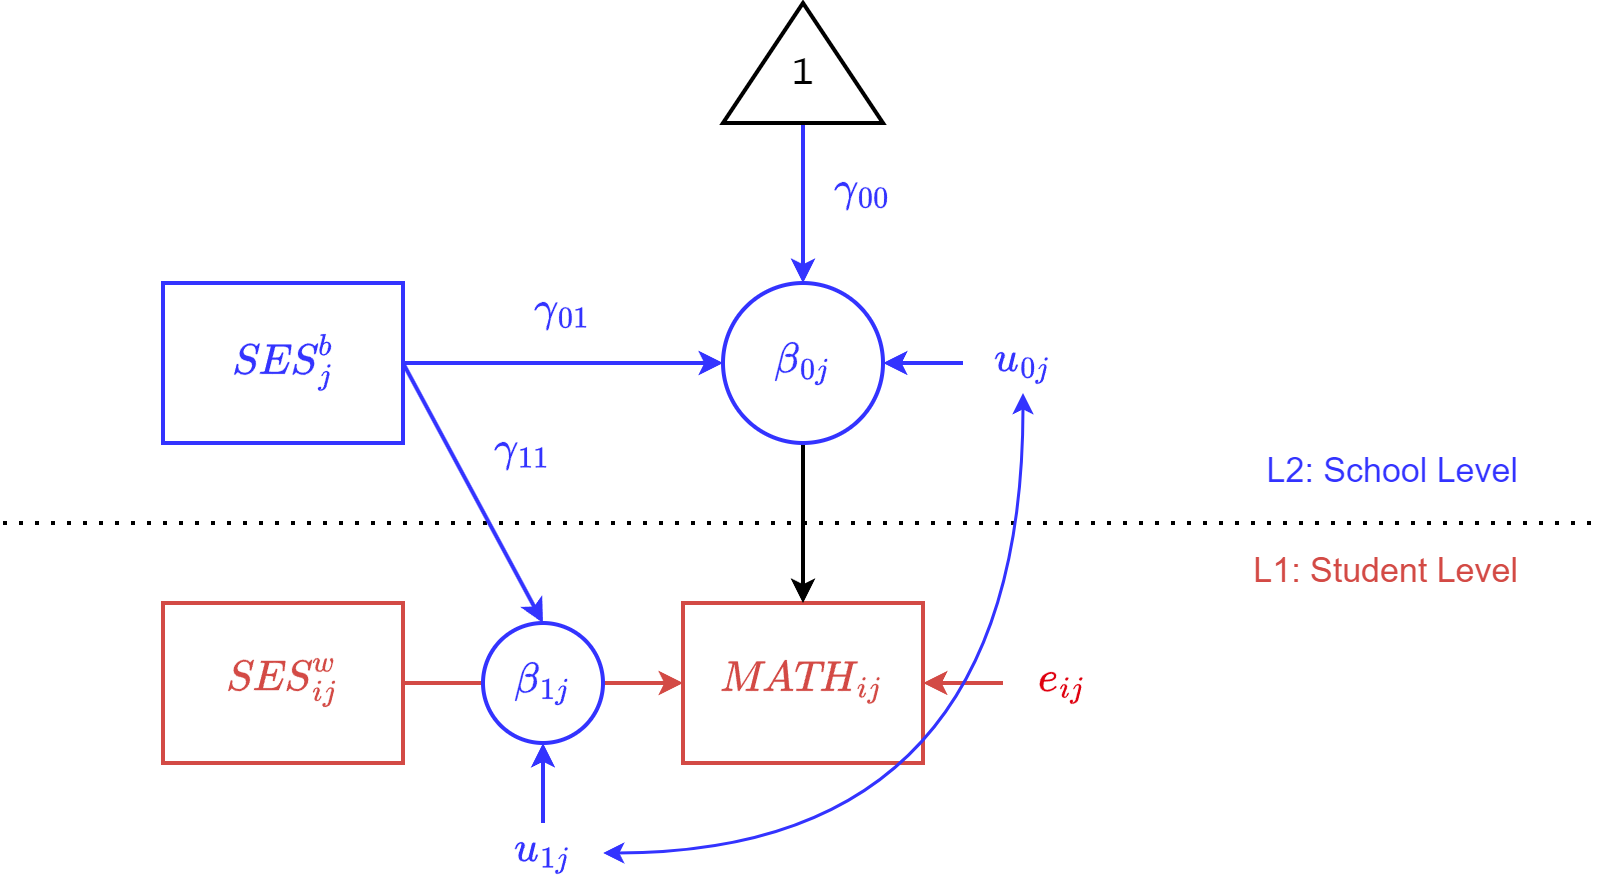

The diagram above was exported from draw.io. Its source (the exported page's mxGraphModel, read from the mxfile embedded in the PNG):
<mxGraphModel dx="984" dy="675" grid="1" gridSize="10" guides="1" tooltips="1" connect="1" arrows="1" fold="1" page="1" pageScale="1" pageWidth="850" pageHeight="1100" math="1" shadow="0">
  <root>
    <mxCell id="tbA_bItzXkEnIss4WAS_-0" />
    <mxCell id="tbA_bItzXkEnIss4WAS_-1" parent="tbA_bItzXkEnIss4WAS_-0" />
    <mxCell id="tbA_bItzXkEnIss4WAS_-2" value="$$\textit{MATH}_{ij}$$" style="rounded=0;whiteSpace=wrap;html=1;fontSize=18;strokeWidth=2;fontFamily=Lucida Console;fontColor=#D34A45;strokeColor=#D34A45;" parent="tbA_bItzXkEnIss4WAS_-1" vertex="1">
      <mxGeometry x="380" y="360" width="120" height="80" as="geometry" />
    </mxCell>
    <mxCell id="tbA_bItzXkEnIss4WAS_-3" value="" style="endArrow=classic;html=1;rounded=0;entryX=1;entryY=0.5;entryDx=0;entryDy=0;strokeWidth=2;strokeColor=#D34A45;exitX=0;exitY=0.5;exitDx=0;exitDy=0;" parent="tbA_bItzXkEnIss4WAS_-1" source="tbA_bItzXkEnIss4WAS_-4" target="tbA_bItzXkEnIss4WAS_-2" edge="1">
      <mxGeometry width="50" height="50" relative="1" as="geometry">
        <mxPoint x="540" y="280" as="sourcePoint" />
        <mxPoint x="280" y="370" as="targetPoint" />
      </mxGeometry>
    </mxCell>
    <mxCell id="tbA_bItzXkEnIss4WAS_-4" value="&lt;font color=&quot;#df000f&quot;&gt;&lt;span style=&quot;background-color: rgb(255, 255, 255);&quot;&gt;$$e_{ij}$$&lt;/span&gt;&lt;/font&gt;" style="text;html=1;align=center;verticalAlign=middle;whiteSpace=wrap;rounded=0;fontSize=18;fontColor=#D34A45;fontFamily=Lucida Console;" parent="tbA_bItzXkEnIss4WAS_-1" vertex="1">
      <mxGeometry x="540" y="385" width="60" height="30" as="geometry" />
    </mxCell>
    <mxCell id="tbA_bItzXkEnIss4WAS_-5" style="edgeStyle=orthogonalEdgeStyle;rounded=0;orthogonalLoop=1;jettySize=auto;html=1;exitX=0.5;exitY=1;exitDx=0;exitDy=0;entryX=0.5;entryY=0;entryDx=0;entryDy=0;strokeWidth=2;strokeColor=#000000;" parent="tbA_bItzXkEnIss4WAS_-1" source="tbA_bItzXkEnIss4WAS_-6" target="tbA_bItzXkEnIss4WAS_-2" edge="1">
      <mxGeometry relative="1" as="geometry" />
    </mxCell>
    <mxCell id="tbA_bItzXkEnIss4WAS_-6" value="$$\beta_{0j}$$" style="ellipse;whiteSpace=wrap;html=1;aspect=fixed;strokeWidth=2;fontSize=18;fontFamily=Lucida Console;fontColor=#3333FF;strokeColor=#3333FF;" parent="tbA_bItzXkEnIss4WAS_-1" vertex="1">
      <mxGeometry x="400" y="200" width="80" height="80" as="geometry" />
    </mxCell>
    <mxCell id="tbA_bItzXkEnIss4WAS_-7" value="" style="endArrow=classic;html=1;rounded=0;entryX=1;entryY=0.5;entryDx=0;entryDy=0;strokeWidth=2;strokeColor=#3333FF;exitX=0;exitY=0.5;exitDx=0;exitDy=0;fontColor=#3333FF;" parent="tbA_bItzXkEnIss4WAS_-1" source="tbA_bItzXkEnIss4WAS_-8" edge="1">
      <mxGeometry width="50" height="50" relative="1" as="geometry">
        <mxPoint x="520" y="120" as="sourcePoint" />
        <mxPoint x="480" y="240" as="targetPoint" />
      </mxGeometry>
    </mxCell>
    <mxCell id="tbA_bItzXkEnIss4WAS_-8" value="&lt;font&gt;&lt;span style=&quot;background-color: rgb(255, 255, 255);&quot;&gt;$$u_{0j}$$&lt;/span&gt;&lt;/font&gt;" style="text;html=1;align=center;verticalAlign=middle;whiteSpace=wrap;rounded=0;fontSize=18;fontColor=#3333FF;fontFamily=Lucida Console;" parent="tbA_bItzXkEnIss4WAS_-1" vertex="1">
      <mxGeometry x="520" y="225" width="60" height="30" as="geometry" />
    </mxCell>
    <mxCell id="tbA_bItzXkEnIss4WAS_-9" style="edgeStyle=orthogonalEdgeStyle;rounded=0;orthogonalLoop=1;jettySize=auto;html=1;exitX=0;exitY=0.5;exitDx=0;exitDy=0;strokeWidth=2;strokeColor=#3333FF;entryX=0.5;entryY=0;entryDx=0;entryDy=0;" parent="tbA_bItzXkEnIss4WAS_-1" source="tbA_bItzXkEnIss4WAS_-12" target="tbA_bItzXkEnIss4WAS_-6" edge="1">
      <mxGeometry relative="1" as="geometry">
        <mxPoint x="450" y="290" as="sourcePoint" />
        <mxPoint x="490" y="180" as="targetPoint" />
      </mxGeometry>
    </mxCell>
    <mxCell id="tbA_bItzXkEnIss4WAS_-10" value="&lt;font&gt;&lt;span style=&quot;background-color: rgb(255, 255, 255);&quot;&gt;$$\gamma_{00}$$&lt;/span&gt;&lt;/font&gt;" style="text;html=1;align=center;verticalAlign=middle;whiteSpace=wrap;rounded=0;fontSize=18;fontColor=#3333FF;fontFamily=Lucida Console;" parent="tbA_bItzXkEnIss4WAS_-1" vertex="1">
      <mxGeometry x="440" y="140" width="60" height="30" as="geometry" />
    </mxCell>
    <mxCell id="tbA_bItzXkEnIss4WAS_-11" value="" style="endArrow=none;dashed=1;html=1;dashPattern=1 3;strokeWidth=2;rounded=0;" parent="tbA_bItzXkEnIss4WAS_-1" edge="1">
      <mxGeometry width="50" height="50" relative="1" as="geometry">
        <mxPoint x="40" y="320" as="sourcePoint" />
        <mxPoint x="840" y="320" as="targetPoint" />
      </mxGeometry>
    </mxCell>
    <mxCell id="tbA_bItzXkEnIss4WAS_-12" value="&lt;font style=&quot;font-size: 18px;&quot;&gt;1&lt;/font&gt;" style="triangle;whiteSpace=wrap;html=1;strokeWidth=2;direction=north;verticalAlign=middle;spacingTop=12;fontFamily=Lucida Console;" parent="tbA_bItzXkEnIss4WAS_-1" vertex="1">
      <mxGeometry x="400" y="60" width="80" height="60" as="geometry" />
    </mxCell>
    <mxCell id="tbA_bItzXkEnIss4WAS_-13" value="L2: School Level" style="text;html=1;align=right;verticalAlign=middle;whiteSpace=wrap;rounded=0;fontSize=17;fontColor=#3333FF;" parent="tbA_bItzXkEnIss4WAS_-1" vertex="1">
      <mxGeometry x="640" y="280" width="160" height="30" as="geometry" />
    </mxCell>
    <mxCell id="tbA_bItzXkEnIss4WAS_-14" value="L1: Student Level" style="text;html=1;align=right;verticalAlign=middle;whiteSpace=wrap;rounded=0;fontSize=17;fontColor=#D34A45;" parent="tbA_bItzXkEnIss4WAS_-1" vertex="1">
      <mxGeometry x="640" y="330" width="160" height="30" as="geometry" />
    </mxCell>
    <mxCell id="tbA_bItzXkEnIss4WAS_-15" style="edgeStyle=orthogonalEdgeStyle;rounded=0;orthogonalLoop=1;jettySize=auto;html=1;exitX=1;exitY=0.5;exitDx=0;exitDy=0;entryX=0;entryY=0.5;entryDx=0;entryDy=0;strokeWidth=2;fontColor=#3333FF;strokeColor=#3333FF;" parent="tbA_bItzXkEnIss4WAS_-1" source="tbA_bItzXkEnIss4WAS_-16" target="tbA_bItzXkEnIss4WAS_-6" edge="1">
      <mxGeometry relative="1" as="geometry" />
    </mxCell>
    <mxCell id="0e8eSYvmDJoY9fr_fWuQ-0" style="rounded=0;orthogonalLoop=1;jettySize=auto;html=1;exitX=1;exitY=0.5;exitDx=0;exitDy=0;entryX=0.5;entryY=0;entryDx=0;entryDy=0;strokeColor=#3333FF;strokeWidth=2;" edge="1" parent="tbA_bItzXkEnIss4WAS_-1" source="tbA_bItzXkEnIss4WAS_-16" target="tbA_bItzXkEnIss4WAS_-20">
      <mxGeometry relative="1" as="geometry" />
    </mxCell>
    <mxCell id="tbA_bItzXkEnIss4WAS_-16" value="$$\textit{SES}_{j}^b$$" style="rounded=0;whiteSpace=wrap;html=1;fontSize=18;strokeWidth=2;fontFamily=Lucida Console;fontColor=#3333FF;strokeColor=#3333FF;" parent="tbA_bItzXkEnIss4WAS_-1" vertex="1">
      <mxGeometry x="120" y="200" width="120" height="80" as="geometry" />
    </mxCell>
    <mxCell id="tbA_bItzXkEnIss4WAS_-17" value="&lt;font&gt;&lt;span style=&quot;background-color: rgb(255, 255, 255);&quot;&gt;$$\gamma_{01}$$&lt;/span&gt;&lt;/font&gt;" style="text;html=1;align=center;verticalAlign=middle;whiteSpace=wrap;rounded=0;fontSize=18;fontColor=#3333FF;fontFamily=Lucida Console;" parent="tbA_bItzXkEnIss4WAS_-1" vertex="1">
      <mxGeometry x="290" y="200" width="60" height="30" as="geometry" />
    </mxCell>
    <mxCell id="tbA_bItzXkEnIss4WAS_-18" style="edgeStyle=orthogonalEdgeStyle;rounded=0;orthogonalLoop=1;jettySize=auto;html=1;exitX=1;exitY=0.5;exitDx=0;exitDy=0;entryX=0;entryY=0.5;entryDx=0;entryDy=0;strokeWidth=2;strokeColor=#D34A45;" parent="tbA_bItzXkEnIss4WAS_-1" source="tbA_bItzXkEnIss4WAS_-19" target="tbA_bItzXkEnIss4WAS_-2" edge="1">
      <mxGeometry relative="1" as="geometry" />
    </mxCell>
    <mxCell id="tbA_bItzXkEnIss4WAS_-19" value="$$\textit{SES}_{ij}^w$$" style="rounded=0;whiteSpace=wrap;html=1;fontSize=18;strokeWidth=2;fontFamily=Lucida Console;fontColor=#D34A45;strokeColor=#D34A45;" parent="tbA_bItzXkEnIss4WAS_-1" vertex="1">
      <mxGeometry x="120" y="360" width="120" height="80" as="geometry" />
    </mxCell>
    <mxCell id="tbA_bItzXkEnIss4WAS_-20" value="$$\beta_{1j}$$" style="ellipse;whiteSpace=wrap;html=1;aspect=fixed;strokeWidth=2;fontSize=18;fontFamily=Lucida Console;fontColor=#3333FF;strokeColor=#3333FF;" parent="tbA_bItzXkEnIss4WAS_-1" vertex="1">
      <mxGeometry x="280" y="370" width="60" height="60" as="geometry" />
    </mxCell>
    <mxCell id="tbA_bItzXkEnIss4WAS_-21" value="" style="endArrow=classic;html=1;rounded=0;entryX=0.5;entryY=1;entryDx=0;entryDy=0;strokeWidth=2;strokeColor=#3333FF;fontColor=#3333FF;" parent="tbA_bItzXkEnIss4WAS_-1" source="tbA_bItzXkEnIss4WAS_-22" target="tbA_bItzXkEnIss4WAS_-20" edge="1">
      <mxGeometry width="50" height="50" relative="1" as="geometry">
        <mxPoint x="310" y="460" as="sourcePoint" />
        <mxPoint x="310" y="360" as="targetPoint" />
      </mxGeometry>
    </mxCell>
    <mxCell id="tbA_bItzXkEnIss4WAS_-22" value="&lt;font&gt;&lt;span style=&quot;background-color: rgb(255, 255, 255);&quot;&gt;$$u_{1j}$$&lt;/span&gt;&lt;/font&gt;" style="text;html=1;align=center;verticalAlign=middle;whiteSpace=wrap;rounded=0;fontSize=18;fontColor=#3333FF;fontFamily=Lucida Console;" parent="tbA_bItzXkEnIss4WAS_-1" vertex="1">
      <mxGeometry x="280" y="470" width="60" height="30" as="geometry" />
    </mxCell>
    <mxCell id="tbA_bItzXkEnIss4WAS_-23" value="" style="curved=1;endArrow=classic;html=1;rounded=0;exitX=1;exitY=0.5;exitDx=0;exitDy=0;entryX=0.5;entryY=1;entryDx=0;entryDy=0;edgeStyle=orthogonalEdgeStyle;startArrow=classic;startFill=1;strokeWidth=1.5;strokeColor=#3333FF;" parent="tbA_bItzXkEnIss4WAS_-1" source="tbA_bItzXkEnIss4WAS_-22" target="tbA_bItzXkEnIss4WAS_-8" edge="1">
      <mxGeometry width="50" height="50" relative="1" as="geometry">
        <mxPoint x="400" y="370" as="sourcePoint" />
        <mxPoint x="450" y="320" as="targetPoint" />
      </mxGeometry>
    </mxCell>
    <mxCell id="47_YcR5Gu3QtvUV0Ljws-0" value="&lt;font&gt;&lt;span style=&quot;background-color: rgb(255, 255, 255);&quot;&gt;$$\gamma_{11}$$&lt;/span&gt;&lt;/font&gt;" style="text;html=1;align=center;verticalAlign=middle;whiteSpace=wrap;rounded=0;fontSize=18;fontColor=#3333FF;fontFamily=Lucida Console;" vertex="1" parent="tbA_bItzXkEnIss4WAS_-1">
      <mxGeometry x="270" y="270" width="60" height="30" as="geometry" />
    </mxCell>
  </root>
</mxGraphModel>